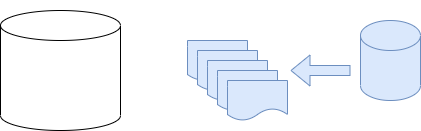

The diagram above was exported from draw.io. Its source (the exported page's mxGraphModel, read from the mxfile embedded in the PNG):
<mxGraphModel dx="2765" dy="1488" grid="1" gridSize="10" guides="1" tooltips="1" connect="1" arrows="1" fold="1" page="1" pageScale="1" pageWidth="850" pageHeight="1100" math="0" shadow="0">
  <root>
    <mxCell id="0" />
    <mxCell id="1" parent="0" />
    <mxCell id="2" value="" style="group" vertex="1" connectable="0" parent="1">
      <mxGeometry x="40" y="40" width="420" height="130" as="geometry" />
    </mxCell>
    <mxCell id="3" value="" style="shape=cylinder3;whiteSpace=wrap;html=1;boundedLbl=1;backgroundOutline=1;size=15;fillColor=#dae8fc;strokeColor=#6c8ebf;" vertex="1" parent="2">
      <mxGeometry x="360" y="20" width="60" height="80" as="geometry" />
    </mxCell>
    <mxCell id="4" value="" style="shape=document;whiteSpace=wrap;html=1;boundedLbl=1;fillColor=#dae8fc;strokeColor=#6c8ebf;" vertex="1" parent="2">
      <mxGeometry x="187" y="40" width="60" height="40" as="geometry" />
    </mxCell>
    <mxCell id="5" value="" style="shape=document;whiteSpace=wrap;html=1;boundedLbl=1;fillColor=#dae8fc;strokeColor=#6c8ebf;" vertex="1" parent="2">
      <mxGeometry x="197" y="50" width="60" height="40" as="geometry" />
    </mxCell>
    <mxCell id="6" value="" style="shape=document;whiteSpace=wrap;html=1;boundedLbl=1;fillColor=#dae8fc;strokeColor=#6c8ebf;" vertex="1" parent="2">
      <mxGeometry x="207" y="60" width="60" height="40" as="geometry" />
    </mxCell>
    <mxCell id="7" value="" style="shape=document;whiteSpace=wrap;html=1;boundedLbl=1;fillColor=#dae8fc;strokeColor=#6c8ebf;" vertex="1" parent="2">
      <mxGeometry x="217" y="70" width="60" height="40" as="geometry" />
    </mxCell>
    <mxCell id="8" value="" style="shape=document;whiteSpace=wrap;html=1;boundedLbl=1;fillColor=#dae8fc;strokeColor=#6c8ebf;" vertex="1" parent="2">
      <mxGeometry x="227" y="80" width="60" height="40" as="geometry" />
    </mxCell>
    <mxCell id="9" value="" style="shape=flexArrow;endArrow=classic;html=1;rounded=0;fillColor=#dae8fc;strokeColor=#6c8ebf;" edge="1" parent="2">
      <mxGeometry width="50" height="50" relative="1" as="geometry">
        <mxPoint x="350" y="70" as="sourcePoint" />
        <mxPoint x="290" y="70" as="targetPoint" />
      </mxGeometry>
    </mxCell>
    <mxCell id="10" value="" style="shape=cylinder3;whiteSpace=wrap;html=1;boundedLbl=1;backgroundOutline=1;size=15;" vertex="1" parent="2">
      <mxGeometry y="10" width="120" height="120" as="geometry" />
    </mxCell>
  </root>
</mxGraphModel>